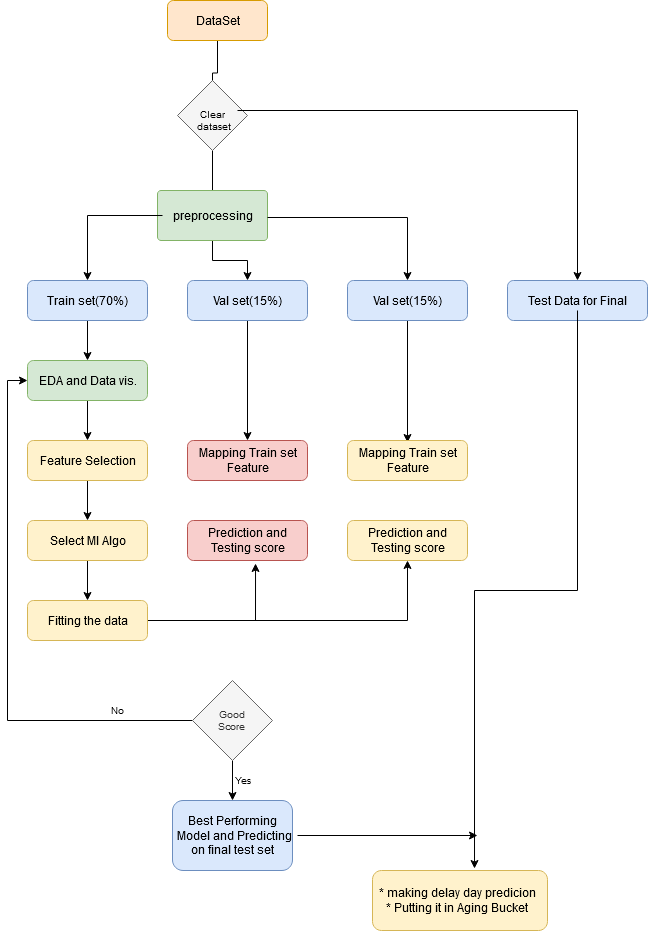

The diagram above was exported from draw.io. Its source (the exported page's mxGraphModel, read from the mxfile embedded in the PNG):
<mxGraphModel dx="1422" dy="744" grid="1" gridSize="10" guides="1" tooltips="1" connect="1" arrows="1" fold="1" page="1" pageScale="1" pageWidth="850" pageHeight="1100" math="0" shadow="0">
  <root>
    <mxCell id="0" />
    <mxCell id="1" parent="0" />
    <mxCell id="ANhE5xX2cr4kGs7skNUo-79" value="" style="edgeStyle=orthogonalEdgeStyle;rounded=0;orthogonalLoop=1;jettySize=auto;html=1;fontSize=10;" edge="1" parent="1" source="ANhE5xX2cr4kGs7skNUo-1" target="ANhE5xX2cr4kGs7skNUo-23">
      <mxGeometry relative="1" as="geometry" />
    </mxCell>
    <mxCell id="ANhE5xX2cr4kGs7skNUo-1" value="" style="rounded=1;whiteSpace=wrap;html=1;fillColor=#ffe6cc;strokeColor=#d79b00;" vertex="1" parent="1">
      <mxGeometry x="180" y="40" width="100" height="40" as="geometry" />
    </mxCell>
    <mxCell id="ANhE5xX2cr4kGs7skNUo-27" value="" style="edgeStyle=orthogonalEdgeStyle;rounded=0;orthogonalLoop=1;jettySize=auto;html=1;fontSize=10;" edge="1" parent="1" source="ANhE5xX2cr4kGs7skNUo-2" target="ANhE5xX2cr4kGs7skNUo-24">
      <mxGeometry relative="1" as="geometry" />
    </mxCell>
    <mxCell id="ANhE5xX2cr4kGs7skNUo-2" value="" style="rhombus;whiteSpace=wrap;html=1;fillColor=#f5f5f5;strokeColor=#666666;fontColor=#333333;" vertex="1" parent="1">
      <mxGeometry x="190" y="120" width="70" height="70" as="geometry" />
    </mxCell>
    <mxCell id="ANhE5xX2cr4kGs7skNUo-29" value="" style="edgeStyle=orthogonalEdgeStyle;rounded=0;orthogonalLoop=1;jettySize=auto;html=1;fontSize=10;" edge="1" parent="1" source="ANhE5xX2cr4kGs7skNUo-3" target="ANhE5xX2cr4kGs7skNUo-5">
      <mxGeometry relative="1" as="geometry" />
    </mxCell>
    <mxCell id="ANhE5xX2cr4kGs7skNUo-3" value="" style="rounded=1;whiteSpace=wrap;html=1;arcSize=7;fillColor=#d5e8d4;strokeColor=#82b366;" vertex="1" parent="1">
      <mxGeometry x="170" y="230" width="110" height="50" as="geometry" />
    </mxCell>
    <mxCell id="ANhE5xX2cr4kGs7skNUo-35" value="" style="edgeStyle=orthogonalEdgeStyle;rounded=0;orthogonalLoop=1;jettySize=auto;html=1;fontSize=10;" edge="1" parent="1" source="ANhE5xX2cr4kGs7skNUo-4" target="ANhE5xX2cr4kGs7skNUo-8">
      <mxGeometry relative="1" as="geometry" />
    </mxCell>
    <mxCell id="ANhE5xX2cr4kGs7skNUo-4" value="" style="rounded=1;whiteSpace=wrap;html=1;fillColor=#dae8fc;strokeColor=#6c8ebf;" vertex="1" parent="1">
      <mxGeometry x="40" y="320" width="120" height="40" as="geometry" />
    </mxCell>
    <mxCell id="ANhE5xX2cr4kGs7skNUo-68" style="edgeStyle=orthogonalEdgeStyle;rounded=0;orthogonalLoop=1;jettySize=auto;html=1;entryX=0.5;entryY=0;entryDx=0;entryDy=0;fontSize=10;" edge="1" parent="1" source="ANhE5xX2cr4kGs7skNUo-5" target="ANhE5xX2cr4kGs7skNUo-49">
      <mxGeometry relative="1" as="geometry" />
    </mxCell>
    <mxCell id="ANhE5xX2cr4kGs7skNUo-5" value="" style="rounded=1;whiteSpace=wrap;html=1;fillColor=#dae8fc;strokeColor=#6c8ebf;" vertex="1" parent="1">
      <mxGeometry x="200" y="320" width="120" height="40" as="geometry" />
    </mxCell>
    <mxCell id="ANhE5xX2cr4kGs7skNUo-69" style="edgeStyle=orthogonalEdgeStyle;rounded=0;orthogonalLoop=1;jettySize=auto;html=1;entryX=0.5;entryY=-0.1;entryDx=0;entryDy=0;entryPerimeter=0;fontSize=10;" edge="1" parent="1" source="ANhE5xX2cr4kGs7skNUo-6" target="ANhE5xX2cr4kGs7skNUo-55">
      <mxGeometry relative="1" as="geometry" />
    </mxCell>
    <mxCell id="ANhE5xX2cr4kGs7skNUo-6" value="" style="rounded=1;whiteSpace=wrap;html=1;fillColor=#dae8fc;strokeColor=#6c8ebf;" vertex="1" parent="1">
      <mxGeometry x="360" y="320" width="120" height="40" as="geometry" />
    </mxCell>
    <mxCell id="ANhE5xX2cr4kGs7skNUo-7" value="" style="rounded=1;whiteSpace=wrap;html=1;fillColor=#dae8fc;strokeColor=#6c8ebf;" vertex="1" parent="1">
      <mxGeometry x="520" y="320" width="140" height="40" as="geometry" />
    </mxCell>
    <mxCell id="ANhE5xX2cr4kGs7skNUo-36" value="" style="edgeStyle=orthogonalEdgeStyle;rounded=0;orthogonalLoop=1;jettySize=auto;html=1;fontSize=10;" edge="1" parent="1" source="ANhE5xX2cr4kGs7skNUo-8" target="ANhE5xX2cr4kGs7skNUo-19">
      <mxGeometry relative="1" as="geometry" />
    </mxCell>
    <mxCell id="ANhE5xX2cr4kGs7skNUo-8" value="" style="rounded=1;whiteSpace=wrap;html=1;fillColor=#d5e8d4;strokeColor=#82b366;" vertex="1" parent="1">
      <mxGeometry x="40" y="400" width="120" height="40" as="geometry" />
    </mxCell>
    <mxCell id="ANhE5xX2cr4kGs7skNUo-37" value="" style="edgeStyle=orthogonalEdgeStyle;rounded=0;orthogonalLoop=1;jettySize=auto;html=1;fontSize=10;" edge="1" parent="1" source="ANhE5xX2cr4kGs7skNUo-19" target="ANhE5xX2cr4kGs7skNUo-20">
      <mxGeometry relative="1" as="geometry" />
    </mxCell>
    <mxCell id="ANhE5xX2cr4kGs7skNUo-19" value="" style="rounded=1;whiteSpace=wrap;html=1;fillColor=#fff2cc;strokeColor=#d6b656;" vertex="1" parent="1">
      <mxGeometry x="40" y="480" width="120" height="40" as="geometry" />
    </mxCell>
    <mxCell id="ANhE5xX2cr4kGs7skNUo-38" value="" style="edgeStyle=orthogonalEdgeStyle;rounded=0;orthogonalLoop=1;jettySize=auto;html=1;fontSize=10;" edge="1" parent="1" source="ANhE5xX2cr4kGs7skNUo-20" target="ANhE5xX2cr4kGs7skNUo-21">
      <mxGeometry relative="1" as="geometry" />
    </mxCell>
    <mxCell id="ANhE5xX2cr4kGs7skNUo-20" value="" style="rounded=1;whiteSpace=wrap;html=1;fillColor=#fff2cc;strokeColor=#d6b656;" vertex="1" parent="1">
      <mxGeometry x="40" y="560" width="120" height="40" as="geometry" />
    </mxCell>
    <mxCell id="ANhE5xX2cr4kGs7skNUo-71" style="edgeStyle=orthogonalEdgeStyle;rounded=0;orthogonalLoop=1;jettySize=auto;html=1;entryX=0.5;entryY=1;entryDx=0;entryDy=0;fontSize=10;" edge="1" parent="1" source="ANhE5xX2cr4kGs7skNUo-21" target="ANhE5xX2cr4kGs7skNUo-56">
      <mxGeometry relative="1" as="geometry">
        <Array as="points">
          <mxPoint x="420" y="660" />
        </Array>
      </mxGeometry>
    </mxCell>
    <mxCell id="ANhE5xX2cr4kGs7skNUo-21" value="" style="rounded=1;whiteSpace=wrap;html=1;fillColor=#fff2cc;strokeColor=#d6b656;" vertex="1" parent="1">
      <mxGeometry x="40" y="640" width="120" height="40" as="geometry" />
    </mxCell>
    <mxCell id="ANhE5xX2cr4kGs7skNUo-22" value="DataSet" style="text;html=1;align=center;verticalAlign=middle;resizable=0;points=[];autosize=1;strokeColor=none;fillColor=none;" vertex="1" parent="1">
      <mxGeometry x="200" y="50" width="60" height="20" as="geometry" />
    </mxCell>
    <mxCell id="ANhE5xX2cr4kGs7skNUo-78" style="edgeStyle=orthogonalEdgeStyle;rounded=0;orthogonalLoop=1;jettySize=auto;html=1;entryX=0.5;entryY=0;entryDx=0;entryDy=0;fontSize=10;" edge="1" parent="1" source="ANhE5xX2cr4kGs7skNUo-23" target="ANhE5xX2cr4kGs7skNUo-7">
      <mxGeometry relative="1" as="geometry">
        <Array as="points">
          <mxPoint x="590" y="150" />
        </Array>
      </mxGeometry>
    </mxCell>
    <mxCell id="ANhE5xX2cr4kGs7skNUo-23" value="&lt;div style=&quot;font-size: 10px&quot;&gt;&lt;font style=&quot;font-size: 10px&quot;&gt;Clear&lt;br&gt;&lt;/font&gt;&lt;/div&gt;&lt;div style=&quot;font-size: 10px&quot;&gt;&lt;font style=&quot;font-size: 10px&quot;&gt;&amp;nbsp;dataset&lt;/font&gt;&lt;/div&gt;" style="text;html=1;align=center;verticalAlign=middle;resizable=0;points=[];autosize=1;strokeColor=none;fillColor=none;" vertex="1" parent="1">
      <mxGeometry x="200" y="145" width="50" height="30" as="geometry" />
    </mxCell>
    <mxCell id="ANhE5xX2cr4kGs7skNUo-34" value="" style="edgeStyle=orthogonalEdgeStyle;rounded=0;orthogonalLoop=1;jettySize=auto;html=1;fontSize=10;entryX=0.5;entryY=0;entryDx=0;entryDy=0;" edge="1" parent="1" source="ANhE5xX2cr4kGs7skNUo-24" target="ANhE5xX2cr4kGs7skNUo-4">
      <mxGeometry relative="1" as="geometry" />
    </mxCell>
    <mxCell id="ANhE5xX2cr4kGs7skNUo-24" value="preprocessing" style="text;html=1;align=center;verticalAlign=middle;resizable=0;points=[];autosize=1;strokeColor=none;fillColor=none;" vertex="1" parent="1">
      <mxGeometry x="175" y="245" width="100" height="20" as="geometry" />
    </mxCell>
    <mxCell id="ANhE5xX2cr4kGs7skNUo-32" value="" style="edgeStyle=orthogonalEdgeStyle;rounded=0;orthogonalLoop=1;jettySize=auto;html=1;fontSize=10;exitX=1.05;exitY=0.6;exitDx=0;exitDy=0;exitPerimeter=0;" edge="1" parent="1" source="ANhE5xX2cr4kGs7skNUo-24" target="ANhE5xX2cr4kGs7skNUo-6">
      <mxGeometry relative="1" as="geometry">
        <mxPoint x="350" y="250" as="sourcePoint" />
      </mxGeometry>
    </mxCell>
    <mxCell id="ANhE5xX2cr4kGs7skNUo-40" value="Train set(70%)" style="text;html=1;align=center;verticalAlign=middle;resizable=0;points=[];autosize=1;strokeColor=none;fillColor=none;" vertex="1" parent="1">
      <mxGeometry x="50" y="330" width="100" height="20" as="geometry" />
    </mxCell>
    <mxCell id="ANhE5xX2cr4kGs7skNUo-41" value="Val set(15%)" style="text;html=1;align=center;verticalAlign=middle;resizable=0;points=[];autosize=1;strokeColor=none;fillColor=none;" vertex="1" parent="1">
      <mxGeometry x="220" y="330" width="80" height="20" as="geometry" />
    </mxCell>
    <mxCell id="ANhE5xX2cr4kGs7skNUo-73" style="edgeStyle=orthogonalEdgeStyle;rounded=0;orthogonalLoop=1;jettySize=auto;html=1;entryX=0.583;entryY=-0.033;entryDx=0;entryDy=0;entryPerimeter=0;fontSize=10;" edge="1" parent="1" source="ANhE5xX2cr4kGs7skNUo-43" target="ANhE5xX2cr4kGs7skNUo-65">
      <mxGeometry relative="1" as="geometry" />
    </mxCell>
    <mxCell id="ANhE5xX2cr4kGs7skNUo-43" value="Test Data for Final" style="text;html=1;align=center;verticalAlign=middle;resizable=0;points=[];autosize=1;strokeColor=none;fillColor=none;" vertex="1" parent="1">
      <mxGeometry x="535" y="330" width="110" height="20" as="geometry" />
    </mxCell>
    <mxCell id="ANhE5xX2cr4kGs7skNUo-44" value="EDA and Data vis." style="text;html=1;align=center;verticalAlign=middle;resizable=0;points=[];autosize=1;strokeColor=none;fillColor=none;" vertex="1" parent="1">
      <mxGeometry x="45" y="410" width="110" height="20" as="geometry" />
    </mxCell>
    <mxCell id="ANhE5xX2cr4kGs7skNUo-45" value="Feature Selection" style="text;html=1;align=center;verticalAlign=middle;resizable=0;points=[];autosize=1;strokeColor=none;fillColor=none;" vertex="1" parent="1">
      <mxGeometry x="45" y="490" width="110" height="20" as="geometry" />
    </mxCell>
    <mxCell id="ANhE5xX2cr4kGs7skNUo-46" value="Select Ml Algo" style="text;html=1;align=center;verticalAlign=middle;resizable=0;points=[];autosize=1;strokeColor=none;fillColor=none;" vertex="1" parent="1">
      <mxGeometry x="55" y="570" width="90" height="20" as="geometry" />
    </mxCell>
    <mxCell id="ANhE5xX2cr4kGs7skNUo-47" value="Fitting the data" style="text;html=1;align=center;verticalAlign=middle;resizable=0;points=[];autosize=1;strokeColor=none;fillColor=none;" vertex="1" parent="1">
      <mxGeometry x="50" y="650" width="100" height="20" as="geometry" />
    </mxCell>
    <mxCell id="ANhE5xX2cr4kGs7skNUo-48" value="Val set(15%)" style="text;html=1;align=center;verticalAlign=middle;resizable=0;points=[];autosize=1;strokeColor=none;fillColor=none;" vertex="1" parent="1">
      <mxGeometry x="380" y="330" width="80" height="20" as="geometry" />
    </mxCell>
    <mxCell id="ANhE5xX2cr4kGs7skNUo-49" value="" style="rounded=1;whiteSpace=wrap;html=1;fillColor=#f8cecc;strokeColor=#b85450;" vertex="1" parent="1">
      <mxGeometry x="200" y="480" width="120" height="40" as="geometry" />
    </mxCell>
    <mxCell id="ANhE5xX2cr4kGs7skNUo-50" value="&lt;div&gt;Mapping Train set &lt;br&gt;&lt;/div&gt;&lt;div&gt;Feature&lt;/div&gt;" style="text;html=1;align=center;verticalAlign=middle;resizable=0;points=[];autosize=1;strokeColor=none;fillColor=none;" vertex="1" parent="1">
      <mxGeometry x="205" y="485" width="110" height="30" as="geometry" />
    </mxCell>
    <mxCell id="ANhE5xX2cr4kGs7skNUo-51" value="" style="rounded=1;whiteSpace=wrap;html=1;fillColor=#f8cecc;strokeColor=#b85450;" vertex="1" parent="1">
      <mxGeometry x="200" y="560" width="120" height="40" as="geometry" />
    </mxCell>
    <mxCell id="ANhE5xX2cr4kGs7skNUo-52" value="&lt;div&gt;Prediction and &lt;br&gt;&lt;/div&gt;&lt;div&gt;Testing score &lt;/div&gt;" style="text;html=1;align=center;verticalAlign=middle;resizable=0;points=[];autosize=1;strokeColor=none;fillColor=none;" vertex="1" parent="1">
      <mxGeometry x="215" y="565" width="90" height="30" as="geometry" />
    </mxCell>
    <mxCell id="ANhE5xX2cr4kGs7skNUo-54" value="" style="rounded=1;whiteSpace=wrap;html=1;fillColor=#fff2cc;strokeColor=#d6b656;" vertex="1" parent="1">
      <mxGeometry x="360" y="480" width="120" height="40" as="geometry" />
    </mxCell>
    <mxCell id="ANhE5xX2cr4kGs7skNUo-55" value="&lt;div&gt;Mapping Train set &lt;br&gt;&lt;/div&gt;&lt;div&gt;Feature&lt;/div&gt;" style="text;html=1;align=center;verticalAlign=middle;resizable=0;points=[];autosize=1;strokeColor=none;fillColor=none;" vertex="1" parent="1">
      <mxGeometry x="365" y="485" width="110" height="30" as="geometry" />
    </mxCell>
    <mxCell id="ANhE5xX2cr4kGs7skNUo-56" value="" style="rounded=1;whiteSpace=wrap;html=1;fillColor=#fff2cc;strokeColor=#d6b656;" vertex="1" parent="1">
      <mxGeometry x="360" y="560" width="120" height="40" as="geometry" />
    </mxCell>
    <mxCell id="ANhE5xX2cr4kGs7skNUo-57" value="&lt;div&gt;Prediction and &lt;br&gt;&lt;/div&gt;&lt;div&gt;Testing score &lt;/div&gt;" style="text;html=1;align=center;verticalAlign=middle;resizable=0;points=[];autosize=1;strokeColor=none;fillColor=none;" vertex="1" parent="1">
      <mxGeometry x="375" y="565" width="90" height="30" as="geometry" />
    </mxCell>
    <mxCell id="ANhE5xX2cr4kGs7skNUo-61" value="" style="edgeStyle=orthogonalEdgeStyle;rounded=0;orthogonalLoop=1;jettySize=auto;html=1;fontSize=10;entryX=0;entryY=0.5;entryDx=0;entryDy=0;" edge="1" parent="1" source="ANhE5xX2cr4kGs7skNUo-59" target="ANhE5xX2cr4kGs7skNUo-8">
      <mxGeometry relative="1" as="geometry">
        <mxPoint x="125" y="760" as="targetPoint" />
      </mxGeometry>
    </mxCell>
    <mxCell id="ANhE5xX2cr4kGs7skNUo-70" style="edgeStyle=orthogonalEdgeStyle;rounded=0;orthogonalLoop=1;jettySize=auto;html=1;entryX=0.5;entryY=0;entryDx=0;entryDy=0;fontSize=10;" edge="1" parent="1" source="ANhE5xX2cr4kGs7skNUo-59" target="ANhE5xX2cr4kGs7skNUo-63">
      <mxGeometry relative="1" as="geometry" />
    </mxCell>
    <mxCell id="ANhE5xX2cr4kGs7skNUo-59" value="&lt;div&gt;Good &lt;br&gt;&lt;/div&gt;&lt;div&gt;Score &lt;br&gt;&lt;/div&gt;" style="rhombus;whiteSpace=wrap;html=1;fontSize=10;fillColor=#f5f5f5;strokeColor=#666666;fontColor=#333333;" vertex="1" parent="1">
      <mxGeometry x="205" y="720" width="80" height="80" as="geometry" />
    </mxCell>
    <mxCell id="ANhE5xX2cr4kGs7skNUo-63" value="" style="rounded=1;whiteSpace=wrap;html=1;fillColor=#dae8fc;strokeColor=#6c8ebf;" vertex="1" parent="1">
      <mxGeometry x="185" y="840" width="120" height="70" as="geometry" />
    </mxCell>
    <mxCell id="ANhE5xX2cr4kGs7skNUo-74" style="edgeStyle=orthogonalEdgeStyle;rounded=0;orthogonalLoop=1;jettySize=auto;html=1;fontSize=10;" edge="1" parent="1" source="ANhE5xX2cr4kGs7skNUo-64">
      <mxGeometry relative="1" as="geometry">
        <mxPoint x="490" y="875" as="targetPoint" />
      </mxGeometry>
    </mxCell>
    <mxCell id="ANhE5xX2cr4kGs7skNUo-64" value="&lt;div&gt;Best Performing&lt;/div&gt;&lt;div&gt;&amp;nbsp;Model and Predicting &lt;br&gt;&lt;/div&gt;&lt;div&gt;on final test set &lt;/div&gt;" style="text;html=1;align=center;verticalAlign=middle;resizable=0;points=[];autosize=1;strokeColor=none;fillColor=none;" vertex="1" parent="1">
      <mxGeometry x="180" y="850" width="130" height="50" as="geometry" />
    </mxCell>
    <mxCell id="ANhE5xX2cr4kGs7skNUo-65" value="" style="rounded=1;whiteSpace=wrap;html=1;fillColor=#fff2cc;strokeColor=#d6b656;" vertex="1" parent="1">
      <mxGeometry x="385" y="910" width="175" height="60" as="geometry" />
    </mxCell>
    <mxCell id="ANhE5xX2cr4kGs7skNUo-66" value="&lt;div&gt;* making delay day predicion&lt;/div&gt;&lt;div&gt;* Putting it in Aging Bucket&lt;br&gt;&lt;/div&gt;" style="text;html=1;align=center;verticalAlign=middle;resizable=0;points=[];autosize=1;strokeColor=none;fillColor=none;" vertex="1" parent="1">
      <mxGeometry x="385" y="925" width="170" height="30" as="geometry" />
    </mxCell>
    <mxCell id="ANhE5xX2cr4kGs7skNUo-75" value="No" style="text;html=1;align=center;verticalAlign=middle;resizable=0;points=[];autosize=1;strokeColor=none;fillColor=none;fontSize=10;" vertex="1" parent="1">
      <mxGeometry x="115" y="740" width="30" height="20" as="geometry" />
    </mxCell>
    <mxCell id="ANhE5xX2cr4kGs7skNUo-76" value="Yes" style="text;html=1;align=center;verticalAlign=middle;resizable=0;points=[];autosize=1;strokeColor=none;fillColor=none;fontSize=10;" vertex="1" parent="1">
      <mxGeometry x="240" y="810" width="30" height="20" as="geometry" />
    </mxCell>
    <mxCell id="ANhE5xX2cr4kGs7skNUo-82" value="" style="endArrow=classic;html=1;rounded=0;fontSize=10;entryX=0.567;entryY=1.075;entryDx=0;entryDy=0;entryPerimeter=0;" edge="1" parent="1" target="ANhE5xX2cr4kGs7skNUo-51">
      <mxGeometry width="50" height="50" relative="1" as="geometry">
        <mxPoint x="268" y="660" as="sourcePoint" />
        <mxPoint x="290" y="600" as="targetPoint" />
      </mxGeometry>
    </mxCell>
  </root>
</mxGraphModel>